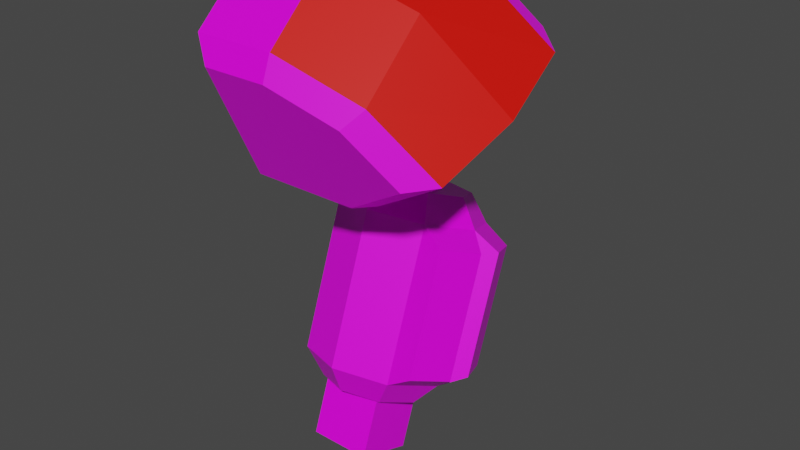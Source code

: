 # Source: mech_arml01.blend  (saved by Blender 2.92.15; exported with 4.5.12 LTS)
import bpy
from mathutils import Matrix  # noqa: F401  (used for matrix-valued properties, if any)

bpy.ops.wm.read_factory_settings(use_empty=True)
scene = bpy.context.scene
scene.name = 'Scene'

# ---- collections
col_arml01 = bpy.data.collections.new('arml01'); scene.collection.children.link(col_arml01)

# ---- images (referenced by path relative to the original .blend; pixels are not part of the script)
import os
ASSET_DIR = os.environ.get("B2B_ASSET_DIR", "")  # directory of the original .blend (textures are referenced by path, not embedded)
HERE = os.path.dirname(os.path.abspath(__file__))  # packed textures are extracted next to this script under _unpacked/

def load_image(name, relpath, width, height, colorspace="sRGB"):
    """Load a texture the original file referenced (path relative to the .blend, or extracted next to this script)."""
    p = next((c for c in (os.path.join(HERE, relpath), os.path.join(ASSET_DIR, relpath)) if relpath and os.path.exists(c)), "")
    if p:
        img = bpy.data.images.load(p, check_existing=True)
        img.name = name
    else:  # same state as the original file: an image datablock whose file is absent (Cycles renders it pink)
        img = bpy.data.images.new(name, width, height)
        img.source = "FILE"
        img.filepath = "//" + (relpath or name)
    img.colorspace_settings.name = colorspace
    return img
img_tex_arml01_png = load_image('tex_arml01.png', 'tex_arml01.png', 1024, 1024, 'sRGB')

# ---- materials (node trees are filled in below, after node groups)
mat_mat_arml = bpy.data.materials.new('mat_arml')
mat_mat_arml.alpha_threshold = 0.0
mat_mat_arml.use_backface_culling = True
mat_mat_arml.use_transparent_shadow = False
mat_mat_arml.line_color = (0.0, 0.0, 0.0, 1.0)
mat_mat_team = bpy.data.materials.new('mat_team')
mat_mat_team.use_backface_culling = True
mat_mat_team.use_transparent_shadow = False

# ---- material node trees
mat_mat_arml.use_nodes = True; mat_mat_arml.node_tree.nodes.clear()
_N = mat_mat_arml.node_tree.nodes; _L = mat_mat_arml.node_tree.links
n0 = _N.new('ShaderNodeOutputMaterial'); n0.name = 'Material Output'; n0.location = (300, 300)
n1 = _N.new('ShaderNodeBsdfPrincipled'); n1.name = 'Principled BSDF'; n1.location = (10, 300)
n1.distribution = 'GGX'
n1.subsurface_method = 'BURLEY'
n1.inputs[2].default_value = 0.4
n1.inputs[3].default_value = 1.45
n1.inputs[27].default_value = (0.0, 0.0, 0.0, 1.0)
n1.inputs[28].default_value = 1.0
n2 = _N.new('ShaderNodeTexImage'); n2.name = 'Image Texture.001'; n2.location = (-254, 300)
n2.image = img_tex_arml01_png
n2.interpolation = 'Closest'
_L.new(n1.outputs[0], n0.inputs[0])
_L.new(n2.outputs[0], n1.inputs[0])
n0.is_active_output = True
mat_mat_team.use_nodes = True; mat_mat_team.node_tree.nodes.clear()
_N = mat_mat_team.node_tree.nodes; _L = mat_mat_team.node_tree.links
n0 = _N.new('ShaderNodeBsdfPrincipled'); n0.name = 'Principled BSDF'; n0.location = (10, 300)
n0.distribution = 'GGX'
n0.subsurface_method = 'BURLEY'
n0.inputs[0].default_value = (0.8, 0.004458, 0.0, 1.0)
n0.inputs[3].default_value = 1.45
n0.inputs[27].default_value = (0.0, 0.0, 0.0, 1.0)
n0.inputs[28].default_value = 1.0
n1 = _N.new('ShaderNodeOutputMaterial'); n1.name = 'Material Output'; n1.location = (300, 300)
_L.new(n0.outputs[0], n1.inputs[0])
n1.is_active_output = True

# ---- world
world_world = bpy.data.worlds.new('World'); scene.world = world_world
world_world.use_nodes = True; world_world.node_tree.nodes.clear()
_N = world_world.node_tree.nodes; _L = world_world.node_tree.links
n0 = _N.new('ShaderNodeOutputWorld'); n0.name = 'World Output'; n0.location = (300, 300)
n1 = _N.new('ShaderNodeBackground'); n1.name = 'Background'; n1.location = (10, 300)
n1.inputs[0].default_value = (0.05088, 0.05088, 0.05088, 1.0)
_L.new(n1.outputs[0], n0.inputs[0])
n0.is_active_output = True
world_world.color = (0.05088, 0.05088, 0.05088)
world_world.use_sun_shadow = False
world_world.sun_shadow_jitter_overblur = 0.0

# ---- meshes
me_arm = bpy.data.meshes.new('arm')
me_arm.from_pydata([(0.17, 0.2729, -0.3929), (0.17, 0.2524, -0.3322), (0.2407, 0.2249, -0.3222), (0.27, 0.1584, -0.298), (0.2407, 0.09196, -0.2738), (0.17, 0.009746, -0.2971), (0.17, 0.06443, -0.2638), (0.07101, 0.04828, -0.3111), (0.09929, 0.09196, -0.2738), (0.03, 0.1413, -0.345), (0.07, 0.1584, -0.298), (0.07101, 0.2343, -0.3788), (0.09929, 0.2249, -0.3222), (0.17, 0.1703, -0.6748), (0.269, -0.05433, -0.593), (0.17, -0.09286, -0.579), (0.07101, -0.05433, -0.593), (0.03, 0.0387, -0.6269), (0.07101, 0.1317, -0.6607), (0.17, 0.1137, -0.7074), (0.2393, 0.08671, -0.6976), (0.268, 0.0216, -0.6739), (0.2393, -0.04352, -0.6502), (0.17, -0.07049, -0.6403), (0.1007, -0.04352, -0.6502), (0.072, 0.0216, -0.6739), (0.1007, 0.08671, -0.6976), (0.269, 0.2343, -0.3788), (0.31, 0.1413, -0.345), (0.269, 0.04828, -0.3111), (0.31, 0.0387, -0.6269), (0.269, 0.1317, -0.6607), (0.3193, 0.2327, -0.4102), (0.3521, 0.1583, -0.3831), (0.3521, 0.1038, -0.3632), (0.3193, 0.02934, -0.3361), (0.3193, 0.1507, -0.6357), (0.3521, 0.07624, -0.6086), (0.3521, 0.02167, -0.5888), (0.3193, -0.05275, -0.5617), (0.01, -0.07614, -0.2283), (0.01, -0.2029, 0.04361), (0.01, 0.2139, -0.09304), (0.01, 0.08709, 0.1789), (0.27, -0.07614, -0.2283), (0.17, -0.2029, 0.04361), (0.27, 0.2139, -0.09304), (0.17, 0.08709, 0.1789), (0.3362, 0.1139, 0.1215), (0.4362, 0.1674, 0.006652), (0.3362, -0.1762, -0.01379), (0.4362, -0.1226, -0.1286), (0.01, 0.06886, -0.1607), (0.01, -0.07977, 0.1581), (0.27, 0.06886, -0.1607), (0.17, -0.07977, 0.1581), (0.4591, 0.02238, -0.06097), (0.3362, -0.053, 0.1007), (0.04908, -0.1257, -0.2166), (0.04908, -0.2272, 0.0009289), (0.2571, -0.1257, -0.2166), (0.1771, -0.2272, 0.0009289), (0.31, -0.2057, -0.04499), (0.39, -0.1629, -0.1368), (0.04908, 0.2368, -0.04754), (0.04908, 0.1354, 0.17), (0.2571, 0.2368, -0.04754), (0.1771, 0.1354, 0.17), (0.31, 0.1568, 0.1241), (0.39, 0.1996, 0.03222), (0.1317, 0.05456, -0.6859), (0.1317, -0.01474, -0.6607), (0.2055, 0.05456, -0.6859), (0.2055, -0.01474, -0.6607), (0.1075, 0.03753, -0.8036), (0.1075, -0.07735, -0.7618), (0.2297, 0.03753, -0.8036), (0.2297, -0.07735, -0.7618), (0.09584, -0.0352, -0.09699), (0.09584, 0.09671, -0.03548), (0.2414, -0.0352, -0.09699), (0.2414, 0.09671, -0.03548), (0.09584, 0.001707, -0.1761), (0.09584, 0.1336, -0.1146), (0.2414, 0.001707, -0.1761), (0.2414, 0.1336, -0.1146), (0.1322, 0.08389, -0.2663), (0.1322, 0.1498, -0.2355), (0.205, 0.08389, -0.2663), (0.205, 0.1498, -0.2355), (0.205, 0.1868, -0.3147), (0.205, 0.1208, -0.3454), (0.1322, 0.1868, -0.3147), (0.1322, 0.1208, -0.3454), (0.09584, -0.08987, 0.02026), (0.09584, 0.04203, 0.08177), (0.2414, -0.08987, 0.02026), (0.2414, 0.04203, 0.08177), (0.1075, 0.07735, -0.6942), (0.1075, -0.03753, -0.6524), (0.2297, 0.07735, -0.6942), (0.2297, -0.03753, -0.6524), (0.1317, 0.1818, -0.3364), (0.1317, 0.1125, -0.3112), (0.2055, 0.1818, -0.3364), (0.2055, 0.1125, -0.3112)], [], [(0, 1, 2, 27), (27, 2, 3, 28), (28, 3, 4, 29), (29, 4, 6, 5), (5, 6, 8, 7), (7, 8, 10, 9), (2, 1, 12, 10, 8, 6, 4, 3), (9, 10, 12, 11), (11, 12, 1, 0), (7, 9, 17, 16), (14, 15, 23, 22), (29, 5, 15, 14), (9, 11, 18, 17), (5, 7, 16, 15), (11, 0, 13, 18), (0, 27, 31, 13), (19, 20, 21, 22, 23, 24, 25, 26), (31, 30, 21, 20), (17, 18, 26, 25), (15, 16, 24, 23), (30, 14, 22, 21), (13, 31, 20, 19), (18, 13, 19, 26), (16, 17, 25, 24), (32, 33, 37, 36), (34, 35, 39, 38), (30, 28, 34, 38), (29, 14, 39, 35), (30, 31, 36, 37), (27, 28, 33, 32), (28, 30, 37, 33), (14, 30, 38, 39), (28, 29, 35, 34), (31, 27, 32, 36), (52, 53, 43, 42), (47, 48, 68, 67), (57, 55, 45, 50), (41, 40, 58, 59), (52, 54, 44, 40), (55, 53, 41, 45), (54, 56, 51, 44), (56, 57, 50, 51), (49, 48, 57, 56), (46, 49, 56, 54), (47, 43, 53, 55), (42, 46, 54, 52), (48, 47, 55, 57), (40, 41, 53, 52), (60, 63, 62, 61, 59, 58), (40, 44, 60, 58), (51, 50, 62, 63), (45, 41, 59, 61), (44, 51, 63, 60), (50, 45, 61, 62), (64, 65, 67, 68, 69, 66), (49, 46, 66, 69), (46, 42, 64, 66), (48, 49, 69, 68), (43, 47, 67, 65), (42, 43, 65, 64), (71, 73, 105, 103), (75, 74, 76, 77), (101, 99, 75, 77), (100, 101, 77, 76), (98, 100, 76, 74), (99, 98, 74, 75), (80, 81, 97, 96), (80, 78, 82, 84), (85, 84, 88, 89), (79, 81, 85, 83), (81, 80, 84, 85), (78, 79, 83, 82), (82, 83, 87, 86), (84, 82, 86, 88), (83, 85, 89, 87), (87, 89, 90, 92), (88, 86, 93, 91), (89, 88, 91, 90), (86, 87, 92, 93), (95, 94, 96, 97), (79, 78, 94, 95), (78, 80, 96, 94), (81, 79, 95, 97), (71, 70, 98, 99), (72, 73, 101, 100), (70, 72, 100, 98), (73, 71, 99, 101), (103, 105, 104, 102), (73, 72, 104, 105), (72, 70, 102, 104), (70, 71, 103, 102)])
me_arm.polygons.foreach_set('material_index', [0, 0, 0, 0, 0, 0, 0, 0, 0, 0, 0, 0, 0, 0, 0, 0, 0, 0, 0, 0, 0, 0, 0, 0, 0, 0, 0, 0, 0, 0, 0, 0, 0, 0, 0, 0, 1, 0, 0, 0, 0, 1, 1, 0, 0, 0, 1, 0, 0, 0, 0, 0, 0, 0, 0, 0, 0, 0, 0, 0, 0, 0, 0, 0, 0, 0, 1, 1, 0, 1, 1, 1, 0, 0, 0, 0, 0, 0, 0, 1, 1, 1, 1, 1, 1, 1, 1, 1, 0, 0, 0])
_uv = me_arm.uv_layers.new(name='UVMap')
_uv.uv.foreach_set('vector', [0.08229, 0.1354, 0.00881, 0.1174, 0.00881, 0.0269, 0.08229, 0.00881, 0.577, 0.08229, 0.5951, 0.00881, 0.6855, 0.00881, 0.7036, 0.08229, 0.9434, 0.5051, 0.9253, 0.5785, 0.8349, 0.5785, 0.8168, 0.5051, 0.08229, 0.7686, 0.00881, 0.7505, 0.00881, 0.66, 0.08229, 0.642, 0.08229, 0.642, 0.00881, 0.6239, 0.00881, 0.5334, 0.08229, 0.5153, 0.08229, 0.5153, 0.00881, 0.4972, 0.00881, 0.4068, 0.08229, 0.3887, 0.5932, 0.5962, 0.6836, 0.5962, 0.7476, 0.6601, 0.7476, 0.7506, 0.6836, 0.8145, 0.5932, 0.8145, 0.5292, 0.7506, 0.5292, 0.6601, 0.08229, 0.3887, 0.00881, 0.3706, 0.00881, 0.2802, 0.08229, 0.2621, 0.08229, 0.2621, 0.00881, 0.244, 0.00881, 0.1535, 0.08229, 0.1354, 0.08229, 0.5153, 0.08229, 0.3887, 0.4368, 0.3887, 0.4368, 0.5153, 0.4368, 0.7686, 0.4368, 0.642, 0.5116, 0.661, 0.5116, 0.7496, 0.08229, 0.7686, 0.08229, 0.642, 0.4368, 0.642, 0.4368, 0.7686, 0.08229, 0.3887, 0.08229, 0.2621, 0.4368, 0.2621, 0.4368, 0.3887, 0.08229, 0.642, 0.08229, 0.5153, 0.4368, 0.5153, 0.4368, 0.642, 0.08229, 0.2621, 0.08229, 0.1354, 0.4368, 0.1354, 0.4368, 0.2621, 0.08229, 0.1354, 0.08229, 0.00881, 0.4368, 0.00881, 0.4368, 0.1354, 0.8279, 0.8101, 0.7652, 0.7475, 0.7652, 0.6588, 0.8279, 0.5962, 0.9165, 0.5962, 0.9792, 0.6588, 0.9792, 0.7475, 0.9165, 0.8101, 0.577, 0.5037, 0.7036, 0.5037, 0.6846, 0.5785, 0.596, 0.5785, 0.4368, 0.3887, 0.4368, 0.2621, 0.5116, 0.2811, 0.5116, 0.3697, 0.4368, 0.642, 0.4368, 0.5153, 0.5116, 0.5343, 0.5116, 0.623, 0.9434, 0.08361, 0.8168, 0.08361, 0.8358, 0.00881, 0.9244, 0.00881, 0.4368, 0.1354, 0.4368, 0.00881, 0.5116, 0.0278, 0.5116, 0.1164, 0.4368, 0.2621, 0.4368, 0.1354, 0.5116, 0.1544, 0.5116, 0.2431, 0.4368, 0.5153, 0.4368, 0.3887, 0.5116, 0.4077, 0.5116, 0.4963, 0.5897, 0.1512, 0.691, 0.1512, 0.691, 0.4348, 0.5897, 0.4348, 0.9308, 0.4361, 0.8295, 0.4361, 0.8295, 0.1525, 0.9308, 0.1525, 0.9912, 0.1171, 0.9912, 0.4716, 0.9308, 0.4361, 0.9308, 0.1525, 0.769, 0.4716, 0.769, 0.1171, 0.8295, 0.1525, 0.8295, 0.4361, 0.7036, 0.5037, 0.577, 0.5037, 0.5897, 0.4348, 0.691, 0.4348, 0.577, 0.08229, 0.7036, 0.08229, 0.691, 0.1512, 0.5897, 0.1512, 0.7514, 0.1157, 0.7514, 0.4703, 0.691, 0.4348, 0.691, 0.1512, 0.8168, 0.08361, 0.9434, 0.08361, 0.9308, 0.1525, 0.8295, 0.1525, 0.9434, 0.5051, 0.8168, 0.5051, 0.8295, 0.4361, 0.9308, 0.4361, 0.5292, 0.4703, 0.5292, 0.1157, 0.5897, 0.1512, 0.5897, 0.4348, 0.1781, 0.005094, 0.1822, 0.2652, 0.0563, 0.2502, 0.04936, 0.008797, 0.05279, 0.3798, 0.05571, 0.5224, 0.01795, 0.5081, 0.01562, 0.394, 0.1787, 0.4985, 0.1785, 0.3742, 0.3098, 0.3801, 0.3026, 0.5255, 0.3038, 0.2469, 0.3064, 0.006471, 0.3509, 0.03225, 0.3488, 0.2246, 0.1719, 0.9933, 0.175, 0.8004, 0.2937, 0.8006, 0.2915, 0.9949, 0.1785, 0.3742, 0.1822, 0.2652, 0.3038, 0.2469, 0.3098, 0.3801, 0.175, 0.8004, 0.1772, 0.6459, 0.293, 0.6514, 0.2937, 0.8006, 0.1772, 0.6459, 0.1787, 0.4985, 0.3026, 0.5255, 0.293, 0.6514, 0.06154, 0.6481, 0.05571, 0.5224, 0.1787, 0.4985, 0.1772, 0.6459, 0.05628, 0.797, 0.06154, 0.6481, 0.1772, 0.6459, 0.175, 0.8004, 0.05279, 0.3798, 0.0563, 0.2502, 0.1822, 0.2652, 0.1785, 0.3742, 0.05258, 0.991, 0.05628, 0.797, 0.175, 0.8004, 0.1719, 0.9933, 0.05571, 0.5224, 0.05279, 0.3798, 0.1785, 0.3742, 0.1787, 0.4985, 0.3064, 0.006471, 0.3038, 0.2469, 0.1822, 0.2652, 0.1781, 0.005094, 0.4619, 0.3791, 0.3611, 0.3124, 0.4217, 0.2356, 0.5225, 0.1972, 0.6195, 0.1972, 0.6195, 0.3791, 0.2915, 0.9949, 0.2937, 0.8006, 0.3317, 0.8107, 0.3299, 0.9661, 0.293, 0.6514, 0.3026, 0.5255, 0.342, 0.5255, 0.3343, 0.6262, 0.3098, 0.3801, 0.3038, 0.2469, 0.3461, 0.2776, 0.3509, 0.3842, 0.2937, 0.8006, 0.293, 0.6514, 0.3321, 0.6761, 0.3327, 0.7954, 0.3026, 0.5255, 0.3098, 0.3801, 0.3473, 0.3957, 0.3415, 0.512, 0.6195, 0.005094, 0.6195, 0.187, 0.5225, 0.187, 0.4217, 0.1486, 0.3611, 0.0718, 0.4619, 0.005094, 0.06154, 0.6481, 0.05628, 0.797, 0.01747, 0.7907, 0.02169, 0.6715, 0.05628, 0.797, 0.05258, 0.991, 0.01513, 0.9611, 0.01809, 0.806, 0.05571, 0.5224, 0.06154, 0.6481, 0.02118, 0.6218, 0.01651, 0.5213, 0.0563, 0.2502, 0.05279, 0.3798, 0.01288, 0.3844, 0.01569, 0.2808, 0.04936, 0.008797, 0.0563, 0.2502, 0.01065, 0.2286, 0.005094, 0.03548, 0.8793, 0.5933, 0.9176, 0.5933, 0.9176, 0.775, 0.8793, 0.775, 0.8666, 0.5181, 0.8666, 0.5779, 0.9302, 0.5779, 0.9302, 0.5181, 0.9302, 0.5977, 0.8666, 0.5977, 0.8666, 0.5408, 0.9302, 0.5408, 0.2123, 0.5759, 0.1526, 0.5977, 0.1319, 0.5408, 0.1916, 0.519, 0.8666, 0.5759, 0.9302, 0.5759, 0.9302, 0.519, 0.8666, 0.519, 0.1526, 0.5977, 0.2123, 0.5759, 0.1916, 0.519, 0.1319, 0.5408, 0.1538, 0.8864, 0.2224, 0.9184, 0.1939, 0.9793, 0.1254, 0.9473, 0.9363, 0.8864, 0.8606, 0.8864, 0.8606, 0.8452, 0.9363, 0.8452, 0.2415, 0.8772, 0.173, 0.8452, 0.2157, 0.7984, 0.25, 0.8144, 0.8606, 0.9184, 0.9363, 0.9184, 0.9363, 0.8772, 0.8606, 0.8772, 0.2224, 0.9184, 0.1538, 0.8864, 0.173, 0.8452, 0.2415, 0.8772, 0.1538, 0.8864, 0.2224, 0.9184, 0.2415, 0.8772, 0.173, 0.8452, 0.173, 0.8452, 0.2415, 0.8772, 0.25, 0.8144, 0.2157, 0.7984, 0.9363, 0.8452, 0.8606, 0.8452, 0.8795, 0.7984, 0.9173, 0.7984, 0.8606, 0.8772, 0.9363, 0.8772, 0.9173, 0.8144, 0.8795, 0.8144, 0.8795, 0.8144, 0.9173, 0.8144, 0.9173, 0.7732, 0.8795, 0.7732, 0.9173, 0.7984, 0.8795, 0.7984, 0.8795, 0.7572, 0.9173, 0.7572, 0.25, 0.8144, 0.2157, 0.7984, 0.2349, 0.7572, 0.2692, 0.7732, 0.2157, 0.7984, 0.25, 0.8144, 0.2692, 0.7732, 0.2349, 0.7572, 0.8606, 0.5802, 0.8606, 0.5116, 0.9363, 0.5116, 0.9363, 0.5802, 0.2224, 0.9184, 0.1538, 0.8864, 0.1254, 0.9473, 0.1939, 0.9793, 0.8606, 0.8864, 0.9363, 0.8864, 0.9363, 0.9473, 0.8606, 0.9473, 0.9363, 0.9184, 0.8606, 0.9184, 0.8606, 0.9793, 0.9363, 0.9793, 0.8793, 0.5507, 0.8793, 0.5867, 0.8666, 0.5986, 0.8666, 0.5388, 0.9176, 0.5867, 0.9176, 0.5507, 0.9302, 0.5388, 0.9302, 0.5986, 0.8793, 0.5867, 0.9176, 0.5867, 0.9302, 0.5986, 0.8666, 0.5986, 0.9176, 0.5507, 0.8793, 0.5507, 0.8666, 0.5388, 0.9302, 0.5388, 0.8793, 0.6168, 0.9176, 0.6168, 0.9176, 0.6528, 0.8793, 0.6528, 0.1644, 0.5933, 0.2004, 0.5802, 0.2666, 0.7619, 0.2306, 0.775, 0.9176, 0.5802, 0.8793, 0.5802, 0.8793, 0.7619, 0.9176, 0.7619, 0.2004, 0.5802, 0.1644, 0.5933, 0.2306, 0.775, 0.2666, 0.7619])
me_arm.materials.append(mat_mat_arml)
me_arm.materials.append(mat_mat_team)
me_arm.use_remesh_fix_poles = True
me_arm.use_remesh_preserve_attributes = False
me_arm.use_mirror_vertex_groups = False
me_arm.update()
arm_armature_001 = bpy.data.armatures.new('Armature.001')  # bones are not reproduced

# ---- objects
ob_armature = bpy.data.objects.new('Armature', arm_armature_001)
ob_arm = bpy.data.objects.new('arm', me_arm)

# ---- transforms, parenting, visibility, modifiers, constraints
ob_armature.location = (0.0, 0.0, 0.0)
ob_armature.lineart.crease_threshold = 0.0
ob_arm.location = (0.0, 0.0, 0.0)
ob_arm.lineart.crease_threshold = 0.0
_vg = ob_arm.vertex_groups.new(name='lower')
_vg = ob_arm.vertex_groups.new(name='shoulder')
_vg = ob_arm.vertex_groups.new(name='upper')

# ---- collection membership
scene.collection.objects.link(ob_armature)
col_arml01.objects.link(ob_arm)

# ---- scene / render settings (as saved in the file)
scene.frame_start = 1; scene.frame_end = 250; scene.frame_set(1)
scene.render.engine = 'BLENDER_EEVEE_NEXT'
scene.cycles.use_denoising = False
scene.cycles.samples = 128
scene.cycles.sampling_pattern = 'TABULATED_SOBOL'
scene.cycles.use_adaptive_sampling = False
scene.cycles.use_light_tree = False
scene.view_settings.view_transform = 'Filmic'
bpy.context.view_layer.update()

# ---- added for rendering (the .blend has no active camera and no usable light): camera, sun
cam_auto = bpy.data.cameras.new('AutoCamera')
cam_auto.lens = 50.0
cam_auto.sensor_width = 36.0
cam_auto.clip_end = 1000.0
ob_auto_camera = bpy.data.objects.new('AutoCamera', cam_auto)
scene.collection.objects.link(ob_auto_camera)
ob_auto_camera.location = (1.33589, -1.29877, 0.568694)
ob_auto_camera.rotation_euler = (1.09748, -7.21219e-08, 0.694738)
scene.camera = ob_auto_camera
light_auto_sun = bpy.data.lights.new('AutoSun', 'SUN')
light_auto_sun.energy = 3.0
light_auto_sun.angle = 0.0523599
ob_auto_sun = bpy.data.objects.new('AutoSun', light_auto_sun)
scene.collection.objects.link(ob_auto_sun)
ob_auto_sun.rotation_euler = (0.872665, 0.174533, 0.523599)
bpy.context.view_layer.update()
